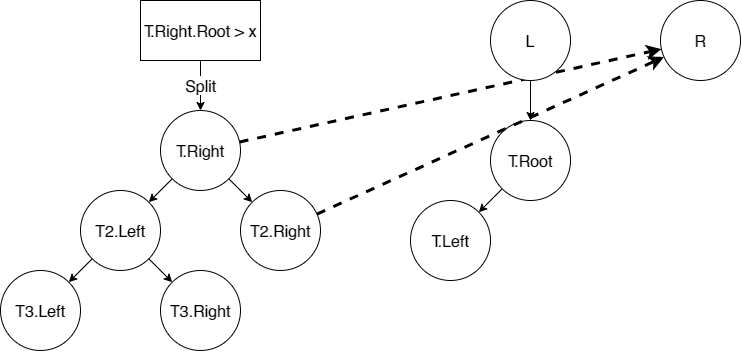

The diagram above was exported from draw.io. Its source (the exported page's mxGraphModel, read from the mxfile embedded in the PNG):
<mxGraphModel dx="2720" dy="2128" grid="1" gridSize="10" guides="1" tooltips="1" connect="1" arrows="1" fold="1" page="1" pageScale="1" pageWidth="1169" pageHeight="827" math="0" shadow="0">
  <root>
    <mxCell id="0" />
    <mxCell id="1" parent="0" />
    <mxCell id="2" style="rounded=0;orthogonalLoop=1;jettySize=auto;html=1;fontSize=16;" edge="1" source="3" target="4" parent="1">
      <mxGeometry relative="1" as="geometry" />
    </mxCell>
    <mxCell id="3" value="T.Root" style="ellipse;whiteSpace=wrap;html=1;aspect=fixed;fontSize=16;" vertex="1" parent="1">
      <mxGeometry x="610" y="580" width="80" height="80" as="geometry" />
    </mxCell>
    <mxCell id="4" value="T.Left" style="ellipse;whiteSpace=wrap;html=1;aspect=fixed;fontSize=16;" vertex="1" parent="1">
      <mxGeometry x="530" y="660" width="80" height="80" as="geometry" />
    </mxCell>
    <mxCell id="5" style="edgeStyle=none;rounded=0;orthogonalLoop=1;jettySize=auto;html=1;fontSize=16;startArrow=none;startFill=0;strokeWidth=1;" edge="1" source="8" target="9" parent="1">
      <mxGeometry relative="1" as="geometry" />
    </mxCell>
    <mxCell id="6" style="edgeStyle=none;rounded=0;orthogonalLoop=1;jettySize=auto;html=1;fontSize=16;startArrow=none;startFill=0;strokeWidth=1;" edge="1" source="8" target="11" parent="1">
      <mxGeometry relative="1" as="geometry" />
    </mxCell>
    <mxCell id="7" style="edgeStyle=none;rounded=0;orthogonalLoop=1;jettySize=auto;html=1;fontSize=16;startArrow=none;startFill=0;strokeWidth=3;dashed=1;" edge="1" source="8" target="16" parent="1">
      <mxGeometry relative="1" as="geometry" />
    </mxCell>
    <mxCell id="8" value="T.Right" style="ellipse;whiteSpace=wrap;html=1;aspect=fixed;fontSize=16;" vertex="1" parent="1">
      <mxGeometry x="280" y="570" width="80" height="80" as="geometry" />
    </mxCell>
    <mxCell id="9" value="T2.Left" style="ellipse;whiteSpace=wrap;html=1;aspect=fixed;fontSize=16;" vertex="1" parent="1">
      <mxGeometry x="200" y="650" width="80" height="80" as="geometry" />
    </mxCell>
    <mxCell id="10" style="edgeStyle=none;rounded=0;orthogonalLoop=1;jettySize=auto;html=1;fontSize=16;startArrow=none;startFill=0;strokeWidth=3;dashed=1;" edge="1" source="11" target="16" parent="1">
      <mxGeometry relative="1" as="geometry" />
    </mxCell>
    <mxCell id="11" value="T2.Right" style="ellipse;whiteSpace=wrap;html=1;aspect=fixed;fontSize=16;" vertex="1" parent="1">
      <mxGeometry x="360" y="650" width="80" height="80" as="geometry" />
    </mxCell>
    <mxCell id="12" value="Split" style="edgeStyle=none;rounded=0;orthogonalLoop=1;jettySize=auto;html=1;entryX=0.5;entryY=0;entryDx=0;entryDy=0;fontSize=16;startArrow=none;startFill=0;strokeWidth=1;" edge="1" source="13" target="8" parent="1">
      <mxGeometry relative="1" as="geometry" />
    </mxCell>
    <mxCell id="13" value="T.Right.Root &amp;gt; x" style="rounded=0;whiteSpace=wrap;html=1;fontSize=16;" vertex="1" parent="1">
      <mxGeometry x="260" y="460" width="120" height="60" as="geometry" />
    </mxCell>
    <mxCell id="14" style="edgeStyle=none;rounded=0;orthogonalLoop=1;jettySize=auto;html=1;fontSize=16;startArrow=none;startFill=0;strokeWidth=1;" edge="1" source="15" target="3" parent="1">
      <mxGeometry relative="1" as="geometry" />
    </mxCell>
    <mxCell id="15" value="L" style="ellipse;whiteSpace=wrap;html=1;aspect=fixed;fontSize=16;" vertex="1" parent="1">
      <mxGeometry x="610" y="460" width="80" height="80" as="geometry" />
    </mxCell>
    <mxCell id="16" value="R" style="ellipse;whiteSpace=wrap;html=1;aspect=fixed;fontSize=16;" vertex="1" parent="1">
      <mxGeometry x="780" y="460" width="80" height="80" as="geometry" />
    </mxCell>
    <mxCell id="17" style="edgeStyle=none;rounded=0;orthogonalLoop=1;jettySize=auto;html=1;fontSize=16;startArrow=none;startFill=0;strokeWidth=1;" edge="1" source="9" target="19" parent="1">
      <mxGeometry relative="1" as="geometry">
        <mxPoint x="211.7157287525381" y="715.0042712474619" as="sourcePoint" />
      </mxGeometry>
    </mxCell>
    <mxCell id="18" style="edgeStyle=none;rounded=0;orthogonalLoop=1;jettySize=auto;html=1;fontSize=16;startArrow=none;startFill=0;strokeWidth=1;" edge="1" source="9" target="20" parent="1">
      <mxGeometry relative="1" as="geometry">
        <mxPoint x="268.2842712474619" y="715.0042712474619" as="sourcePoint" />
      </mxGeometry>
    </mxCell>
    <mxCell id="19" value="T3.Left" style="ellipse;whiteSpace=wrap;html=1;aspect=fixed;fontSize=16;" vertex="1" parent="1">
      <mxGeometry x="120" y="730" width="80" height="80" as="geometry" />
    </mxCell>
    <mxCell id="20" value="T3.Right" style="ellipse;whiteSpace=wrap;html=1;aspect=fixed;fontSize=16;" vertex="1" parent="1">
      <mxGeometry x="280" y="730" width="80" height="80" as="geometry" />
    </mxCell>
  </root>
</mxGraphModel>